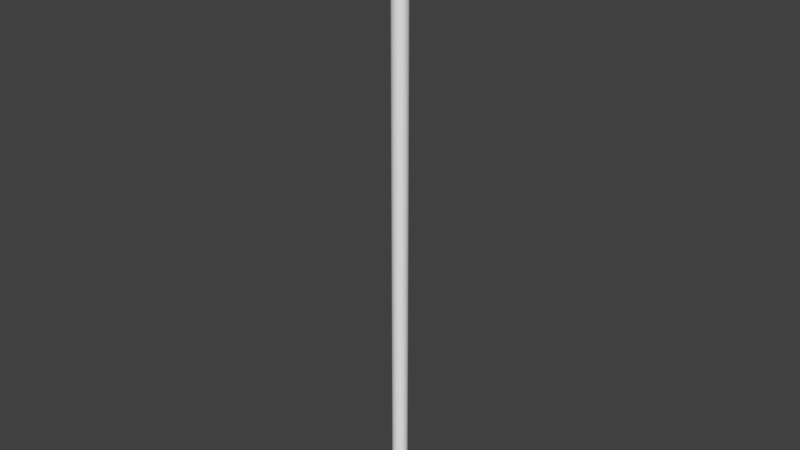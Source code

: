 # Source: arrow.blend  (saved by Blender 2.79.0; exported with 4.5.12 LTS)
import bpy
from mathutils import Matrix  # noqa: F401  (used for matrix-valued properties, if any)

bpy.ops.wm.read_factory_settings(use_empty=True)
scene = bpy.context.scene
scene.name = 'Scene'

# ---- collections
col_collection_1 = bpy.data.collections.new('Collection 1'); scene.collection.children.link(col_collection_1)

# ---- world
world_world = bpy.data.worlds.new('World'); scene.world = world_world
world_world.color = (0.05088, 0.05088, 0.05088)
world_world.use_sun_shadow = False
world_world.sun_shadow_jitter_overblur = 0.0
world_world.cycles.sampling_method = 'MANUAL'

# ---- meshes
me_cone_001 = bpy.data.meshes.new('Cone.001')
me_cone_001.from_pydata([(0.0, 0.11, -0.065), (0.002459, 0.11, -0.065), (0.004918, 0.1099, -0.065), (0.007373, 0.1098, -0.065), (0.009825, 0.1096, -0.065), (0.01227, 0.1093, -0.065), (0.01471, 0.109, -0.065), (0.01715, 0.1087, -0.065), (0.01957, 0.1082, -0.065), (0.02199, 0.1078, -0.065), (0.02439, 0.1073, -0.065), (0.02678, 0.1067, -0.065), (0.02916, 0.1061, -0.065), (0.03153, 0.1054, -0.065), (0.03387, 0.1047, -0.065), (0.03621, 0.1039, -0.065), (0.03852, 0.103, -0.065), (0.04081, 0.1021, -0.065), (0.04309, 0.1012, -0.065), (0.04534, 0.1002, -0.065), (0.04757, 0.09918, -0.065), (0.04977, 0.09809, -0.065), (0.05196, 0.09696, -0.065), (0.05411, 0.09577, -0.065), (0.05624, 0.09454, -0.065), (0.05834, 0.09326, -0.065), (0.06041, 0.09193, -0.065), (0.06245, 0.09056, -0.065), (0.06446, 0.08914, -0.065), (0.06643, 0.08767, -0.065), (0.06838, 0.08617, -0.065), (0.07029, 0.08462, -0.065), (0.07216, 0.08302, -0.065), (0.074, 0.08139, -0.065), (0.0758, 0.07971, -0.065), (0.07756, 0.078, -0.065), (0.07929, 0.07625, -0.065), (0.08097, 0.07445, -0.065), (0.08262, 0.07262, -0.065), (0.08422, 0.07076, -0.065), (0.08578, 0.06886, -0.065), (0.0873, 0.06692, -0.065), (0.08877, 0.06495, -0.065), (0.0902, 0.06295, -0.065), (0.09159, 0.06092, -0.065), (0.09293, 0.05886, -0.065), (0.09422, 0.05677, -0.065), (0.09547, 0.05464, -0.065), (0.09667, 0.0525, -0.065), (0.09781, 0.05032, -0.065), (0.09892, 0.04812, -0.065), (0.09997, 0.0459, -0.065), (0.101, 0.04365, -0.065), (0.1019, 0.04138, -0.065), (0.1028, 0.0391, -0.065), (0.1037, 0.03679, -0.065), (0.1045, 0.03446, -0.065), (0.1052, 0.03212, -0.065), (0.1059, 0.02975, -0.065), (0.1065, 0.02738, -0.065), (0.1071, 0.02499, -0.065), (0.1077, 0.02259, -0.065), (0.1081, 0.02018, -0.065), (0.1086, 0.01775, -0.065), (0.1089, 0.01532, -0.065), (0.1092, 0.01288, -0.065), (0.1095, 0.01044, -0.065), (0.1097, 0.007987, -0.065), (0.1099, 0.005532, -0.065), (0.11, 0.003074, -0.065), (0.11, 0.0006149, -0.065), (0.11, -0.001845, -0.065), (0.1099, -0.004303, -0.065), (0.1098, -0.00676, -0.065), (0.1096, -0.009213, -0.065), (0.1094, -0.01166, -0.065), (0.1091, -0.0141, -0.065), (0.1087, -0.01654, -0.065), (0.1084, -0.01897, -0.065), (0.1079, -0.02138, -0.065), (0.1074, -0.02379, -0.065), (0.1068, -0.02619, -0.065), (0.1062, -0.02857, -0.065), (0.1056, -0.03094, -0.065), (0.1048, -0.03329, -0.065), (0.1041, -0.03563, -0.065), (0.1032, -0.03794, -0.065), (0.1024, -0.04024, -0.065), (0.1014, -0.04252, -0.065), (0.1005, -0.04478, -0.065), (0.09945, -0.04701, -0.065), (0.09837, -0.04923, -0.065), (0.09725, -0.05141, -0.065), (0.09607, -0.05357, -0.065), (0.09485, -0.05571, -0.065), (0.09358, -0.05782, -0.065), (0.09226, -0.05989, -0.065), (0.0909, -0.06194, -0.065), (0.0895, -0.06396, -0.065), (0.08804, -0.06594, -0.065), (0.08655, -0.06789, -0.065), (0.08501, -0.06981, -0.065), (0.08342, -0.0717, -0.065), (0.0818, -0.07354, -0.065), (0.08014, -0.07535, -0.065), (0.07843, -0.07713, -0.065), (0.07669, -0.07886, -0.065), (0.0749, -0.08056, -0.065), (0.07309, -0.08221, -0.065), (0.07123, -0.08382, -0.065), (0.06934, -0.0854, -0.065), (0.06741, -0.08692, -0.065), (0.06545, -0.08841, -0.065), (0.06346, -0.08985, -0.065), (0.06143, -0.09125, -0.065), (0.05938, -0.0926, -0.065), (0.05729, -0.0939, -0.065), (0.05518, -0.09516, -0.065), (0.05304, -0.09637, -0.065), (0.05087, -0.09753, -0.065), (0.04867, -0.09864, -0.065), (0.04646, -0.09971, -0.065), (0.04422, -0.1007, -0.065), (0.04195, -0.1017, -0.065), (0.03967, -0.1026, -0.065), (0.03737, -0.1035, -0.065), (0.03504, -0.1043, -0.065), (0.0327, -0.105, -0.065), (0.03035, -0.1057, -0.065), (0.02797, -0.1064, -0.065), (0.02559, -0.107, -0.065), (0.02319, -0.1075, -0.065), (0.02078, -0.108, -0.065), (0.01836, -0.1085, -0.065), (0.01593, -0.1088, -0.065), (0.01349, -0.1092, -0.065), (0.01105, -0.1094, -0.065), (0.0086, -0.1097, -0.065), (0.006146, -0.1098, -0.065), (0.003689, -0.1099, -0.065), (0.00123, -0.11, -0.065), (-0.00123, -0.11, -0.065), (-0.003689, -0.1099, -0.065), (-0.006146, -0.1098, -0.065), (-0.0086, -0.1097, -0.065), (-0.01105, -0.1094, -0.065), (-0.01349, -0.1092, -0.065), (-0.01593, -0.1088, -0.065), (-0.01836, -0.1085, -0.065), (-0.02078, -0.108, -0.065), (-0.02319, -0.1075, -0.065), (-0.02559, -0.107, -0.065), (-0.02797, -0.1064, -0.065), (-0.03035, -0.1057, -0.065), (-0.0327, -0.105, -0.065), (-0.03504, -0.1043, -0.065), (-0.03737, -0.1035, -0.065), (-0.03967, -0.1026, -0.065), (-0.04195, -0.1017, -0.065), (-0.04422, -0.1007, -0.065), (-0.04646, -0.09971, -0.065), (-0.04867, -0.09864, -0.065), (-0.05087, -0.09753, -0.065), (-0.05304, -0.09637, -0.065), (-0.05518, -0.09516, -0.065), (-0.05729, -0.0939, -0.065), (-0.05938, -0.0926, -0.065), (-0.06143, -0.09125, -0.065), (-0.06346, -0.08985, -0.065), (-0.06545, -0.08841, -0.065), (-0.06741, -0.08692, -0.065), (-0.06934, -0.0854, -0.065), (-0.07123, -0.08382, -0.065), (-0.07309, -0.08221, -0.065), (-0.0749, -0.08056, -0.065), (-0.07669, -0.07886, -0.065), (-0.07843, -0.07713, -0.065), (-0.08014, -0.07535, -0.065), (-0.0818, -0.07354, -0.065), (-0.08342, -0.0717, -0.065), (-0.08501, -0.06981, -0.065), (-0.08655, -0.06789, -0.065), (-0.08804, -0.06594, -0.065), (-0.0895, -0.06396, -0.065), (-0.0909, -0.06194, -0.065), (-0.09227, -0.05989, -0.065), (-0.09358, -0.05782, -0.065), (-0.09485, -0.05571, -0.065), (-0.09607, -0.05357, -0.065), (-0.09725, -0.05141, -0.065), (-0.09837, -0.04923, -0.065), (-0.09945, -0.04701, -0.065), (-0.1005, -0.04478, -0.065), (-0.1014, -0.04252, -0.065), (-0.1024, -0.04024, -0.065), (-0.1032, -0.03794, -0.065), (-0.1041, -0.03562, -0.065), (-0.1048, -0.03329, -0.065), (-0.1056, -0.03094, -0.065), (-0.1062, -0.02857, -0.065), (-0.1068, -0.02619, -0.065), (-0.1074, -0.02379, -0.065), (-0.1079, -0.02138, -0.065), (-0.1084, -0.01897, -0.065), (-0.1087, -0.01654, -0.065), (-0.1091, -0.0141, -0.065), (-0.1094, -0.01166, -0.065), (-0.1096, -0.009212, -0.065), (-0.1098, -0.006759, -0.065), (0.0, 0.0, 0.065), (-0.1099, -0.004302, -0.065), (-0.11, -0.001844, -0.065), (-0.11, 0.0006157, -0.065), (-0.11, 0.003075, -0.065), (-0.1099, 0.005533, -0.065), (-0.1097, 0.007988, -0.065), (-0.1095, 0.01044, -0.065), (-0.1092, 0.01288, -0.065), (-0.1089, 0.01532, -0.065), (-0.1086, 0.01776, -0.065), (-0.1081, 0.02018, -0.065), (-0.1077, 0.02259, -0.065), (-0.1071, 0.02499, -0.065), (-0.1065, 0.02738, -0.065), (-0.1059, 0.02976, -0.065), (-0.1052, 0.03212, -0.065), (-0.1045, 0.03446, -0.065), (-0.1037, 0.03679, -0.065), (-0.1028, 0.0391, -0.065), (-0.1019, 0.04139, -0.065), (-0.101, 0.04365, -0.065), (-0.09997, 0.0459, -0.065), (-0.09891, 0.04812, -0.065), (-0.09781, 0.05032, -0.065), (-0.09666, 0.0525, -0.065), (-0.09547, 0.05465, -0.065), (-0.09422, 0.05677, -0.065), (-0.09293, 0.05886, -0.065), (-0.09159, 0.06092, -0.065), (-0.0902, 0.06295, -0.065), (-0.08877, 0.06496, -0.065), (-0.0873, 0.06692, -0.065), (-0.08578, 0.06886, -0.065), (-0.08422, 0.07076, -0.065), (-0.08262, 0.07263, -0.065), (-0.08097, 0.07445, -0.065), (-0.07929, 0.07625, -0.065), (-0.07756, 0.078, -0.065), (-0.0758, 0.07971, -0.065), (-0.074, 0.08139, -0.065), (-0.07216, 0.08302, -0.065), (-0.07029, 0.08462, -0.065), (-0.06838, 0.08617, -0.065), (-0.06643, 0.08767, -0.065), (-0.06446, 0.08914, -0.065), (-0.06245, 0.09056, -0.065), (-0.06041, 0.09193, -0.065), (-0.05834, 0.09326, -0.065), (-0.05624, 0.09454, -0.065), (-0.05411, 0.09577, -0.065), (-0.05195, 0.09696, -0.065), (-0.04977, 0.0981, -0.065), (-0.04757, 0.09918, -0.065), (-0.04534, 0.1002, -0.065), (-0.04309, 0.1012, -0.065), (-0.04081, 0.1021, -0.065), (-0.03852, 0.103, -0.065), (-0.0362, 0.1039, -0.065), (-0.03387, 0.1047, -0.065), (-0.03152, 0.1054, -0.065), (-0.02916, 0.1061, -0.065), (-0.02678, 0.1067, -0.065), (-0.02439, 0.1073, -0.065), (-0.02199, 0.1078, -0.065), (-0.01957, 0.1082, -0.065), (-0.01714, 0.1087, -0.065), (-0.01471, 0.109, -0.065), (-0.01227, 0.1093, -0.065), (-0.009823, 0.1096, -0.065), (-0.007371, 0.1098, -0.065), (-0.004915, 0.1099, -0.065), (-0.002457, 0.11, -0.065)], [], [(0, 209, 1), (1, 209, 2), (2, 209, 3), (3, 209, 4), (4, 209, 5), (5, 209, 6), (6, 209, 7), (7, 209, 8), (8, 209, 9), (9, 209, 10), (10, 209, 11), (11, 209, 12), (12, 209, 13), (13, 209, 14), (14, 209, 15), (15, 209, 16), (16, 209, 17), (17, 209, 18), (18, 209, 19), (19, 209, 20), (20, 209, 21), (21, 209, 22), (22, 209, 23), (23, 209, 24), (24, 209, 25), (25, 209, 26), (26, 209, 27), (27, 209, 28), (28, 209, 29), (29, 209, 30), (30, 209, 31), (31, 209, 32), (32, 209, 33), (33, 209, 34), (34, 209, 35), (35, 209, 36), (36, 209, 37), (37, 209, 38), (38, 209, 39), (39, 209, 40), (40, 209, 41), (41, 209, 42), (42, 209, 43), (43, 209, 44), (44, 209, 45), (45, 209, 46), (46, 209, 47), (47, 209, 48), (48, 209, 49), (49, 209, 50), (50, 209, 51), (51, 209, 52), (52, 209, 53), (53, 209, 54), (54, 209, 55), (55, 209, 56), (56, 209, 57), (57, 209, 58), (58, 209, 59), (59, 209, 60), (60, 209, 61), (61, 209, 62), (62, 209, 63), (63, 209, 64), (64, 209, 65), (65, 209, 66), (66, 209, 67), (67, 209, 68), (68, 209, 69), (69, 209, 70), (70, 209, 71), (71, 209, 72), (72, 209, 73), (73, 209, 74), (74, 209, 75), (75, 209, 76), (76, 209, 77), (77, 209, 78), (78, 209, 79), (79, 209, 80), (80, 209, 81), (81, 209, 82), (82, 209, 83), (83, 209, 84), (84, 209, 85), (85, 209, 86), (86, 209, 87), (87, 209, 88), (88, 209, 89), (89, 209, 90), (90, 209, 91), (91, 209, 92), (92, 209, 93), (93, 209, 94), (94, 209, 95), (95, 209, 96), (96, 209, 97), (97, 209, 98), (98, 209, 99), (99, 209, 100), (100, 209, 101), (101, 209, 102), (102, 209, 103), (103, 209, 104), (104, 209, 105), (105, 209, 106), (106, 209, 107), (107, 209, 108), (108, 209, 109), (109, 209, 110), (110, 209, 111), (111, 209, 112), (112, 209, 113), (113, 209, 114), (114, 209, 115), (115, 209, 116), (116, 209, 117), (117, 209, 118), (118, 209, 119), (119, 209, 120), (120, 209, 121), (121, 209, 122), (122, 209, 123), (123, 209, 124), (124, 209, 125), (125, 209, 126), (126, 209, 127), (127, 209, 128), (128, 209, 129), (129, 209, 130), (130, 209, 131), (131, 209, 132), (132, 209, 133), (133, 209, 134), (134, 209, 135), (135, 209, 136), (136, 209, 137), (137, 209, 138), (138, 209, 139), (139, 209, 140), (140, 209, 141), (141, 209, 142), (142, 209, 143), (143, 209, 144), (144, 209, 145), (145, 209, 146), (146, 209, 147), (147, 209, 148), (148, 209, 149), (149, 209, 150), (150, 209, 151), (151, 209, 152), (152, 209, 153), (153, 209, 154), (154, 209, 155), (155, 209, 156), (156, 209, 157), (157, 209, 158), (158, 209, 159), (159, 209, 160), (160, 209, 161), (161, 209, 162), (162, 209, 163), (163, 209, 164), (164, 209, 165), (165, 209, 166), (166, 209, 167), (167, 209, 168), (168, 209, 169), (169, 209, 170), (170, 209, 171), (171, 209, 172), (172, 209, 173), (173, 209, 174), (174, 209, 175), (175, 209, 176), (176, 209, 177), (177, 209, 178), (178, 209, 179), (179, 209, 180), (180, 209, 181), (181, 209, 182), (182, 209, 183), (183, 209, 184), (184, 209, 185), (185, 209, 186), (186, 209, 187), (187, 209, 188), (188, 209, 189), (189, 209, 190), (190, 209, 191), (191, 209, 192), (192, 209, 193), (193, 209, 194), (194, 209, 195), (195, 209, 196), (196, 209, 197), (197, 209, 198), (198, 209, 199), (199, 209, 200), (200, 209, 201), (201, 209, 202), (202, 209, 203), (203, 209, 204), (204, 209, 205), (205, 209, 206), (206, 209, 207), (207, 209, 208), (208, 209, 210), (210, 209, 211), (211, 209, 212), (212, 209, 213), (213, 209, 214), (214, 209, 215), (215, 209, 216), (216, 209, 217), (217, 209, 218), (218, 209, 219), (219, 209, 220), (220, 209, 221), (221, 209, 222), (222, 209, 223), (223, 209, 224), (224, 209, 225), (225, 209, 226), (226, 209, 227), (227, 209, 228), (228, 209, 229), (229, 209, 230), (230, 209, 231), (231, 209, 232), (232, 209, 233), (233, 209, 234), (234, 209, 235), (235, 209, 236), (236, 209, 237), (237, 209, 238), (238, 209, 239), (239, 209, 240), (240, 209, 241), (241, 209, 242), (242, 209, 243), (243, 209, 244), (244, 209, 245), (245, 209, 246), (246, 209, 247), (247, 209, 248), (248, 209, 249), (249, 209, 250), (250, 209, 251), (251, 209, 252), (252, 209, 253), (253, 209, 254), (254, 209, 255), (255, 209, 256), (256, 209, 257), (257, 209, 258), (258, 209, 259), (259, 209, 260), (260, 209, 261), (261, 209, 262), (262, 209, 263), (263, 209, 264), (264, 209, 265), (265, 209, 266), (266, 209, 267), (267, 209, 268), (268, 209, 269), (269, 209, 270), (270, 209, 271), (271, 209, 272), (272, 209, 273), (273, 209, 274), (274, 209, 275), (275, 209, 276), (276, 209, 277), (277, 209, 278), (278, 209, 279), (279, 209, 280), (280, 209, 281), (281, 209, 0), (0, 1, 2, 3, 4, 5, 6, 7, 8, 9, 10, 11, 12, 13, 14, 15, 16, 17, 18, 19, 20, 21, 22, 23, 24, 25, 26, 27, 28, 29, 30, 31, 32, 33, 34, 35, 36, 37, 38, 39, 40, 41, 42, 43, 44, 45, 46, 47, 48, 49, 50, 51, 52, 53, 54, 55, 56, 57, 58, 59, 60, 61, 62, 63, 64, 65, 66, 67, 68, 69, 70, 71, 72, 73, 74, 75, 76, 77, 78, 79, 80, 81, 82, 83, 84, 85, 86, 87, 88, 89, 90, 91, 92, 93, 94, 95, 96, 97, 98, 99, 100, 101, 102, 103, 104, 105, 106, 107, 108, 109, 110, 111, 112, 113, 114, 115, 116, 117, 118, 119, 120, 121, 122, 123, 124, 125, 126, 127, 128, 129, 130, 131, 132, 133, 134, 135, 136, 137, 138, 139, 140, 141, 142, 143, 144, 145, 146, 147, 148, 149, 150, 151, 152, 153, 154, 155, 156, 157, 158, 159, 160, 161, 162, 163, 164, 165, 166, 167, 168, 169, 170, 171, 172, 173, 174, 175, 176, 177, 178, 179, 180, 181, 182, 183, 184, 185, 186, 187, 188, 189, 190, 191, 192, 193, 194, 195, 196, 197, 198, 199, 200, 201, 202, 203, 204, 205, 206, 207, 208, 210, 211, 212, 213, 214, 215, 216, 217, 218, 219, 220, 221, 222, 223, 224, 225, 226, 227, 228, 229, 230, 231, 232, 233, 234, 235, 236, 237, 238, 239, 240, 241, 242, 243, 244, 245, 246, 247, 248, 249, 250, 251, 252, 253, 254, 255, 256, 257, 258, 259, 260, 261, 262, 263, 264, 265, 266, 267, 268, 269, 270, 271, 272, 273, 274, 275, 276, 277, 278, 279, 280, 281)])
me_cone_001.use_remesh_preserve_volume = False
me_cone_001.use_remesh_preserve_attributes = False
me_cone_001.use_mirror_vertex_groups = False
me_cone_001.update()
me_cylinder = bpy.data.meshes.new('Cylinder')
me_cylinder.from_pydata([(0.0, 0.03, -1.135), (0.0, 0.03, 1.135), (0.001417, 0.02997, -1.135), (0.001417, 0.02997, 1.135), (0.00283, 0.02987, -1.135), (0.00283, 0.02987, 1.135), (0.004238, 0.0297, -1.135), (0.004238, 0.0297, 1.135), (0.005635, 0.02947, -1.135), (0.005635, 0.02947, 1.135), (0.007021, 0.02917, -1.135), (0.007021, 0.02917, 1.135), (0.00839, 0.0288, -1.135), (0.00839, 0.0288, 1.135), (0.009741, 0.02837, -1.135), (0.009741, 0.02837, 1.135), (0.01107, 0.02788, -1.135), (0.01107, 0.02788, 1.135), (0.01237, 0.02733, -1.135), (0.01237, 0.02733, 1.135), (0.01365, 0.02671, -1.135), (0.01365, 0.02671, 1.135), (0.0149, 0.02604, -1.135), (0.0149, 0.02604, 1.135), (0.01611, 0.02531, -1.135), (0.01611, 0.02531, 1.135), (0.01729, 0.02452, -1.135), (0.01729, 0.02452, 1.135), (0.01843, 0.02367, -1.135), (0.01843, 0.02367, 1.135), (0.01952, 0.02278, -1.135), (0.01952, 0.02278, 1.135), (0.02058, 0.02183, -1.135), (0.02058, 0.02183, 1.135), (0.02159, 0.02083, -1.135), (0.02159, 0.02083, 1.135), (0.02255, 0.01979, -1.135), (0.02255, 0.01979, 1.135), (0.02345, 0.0187, -1.135), (0.02345, 0.0187, 1.135), (0.02431, 0.01758, -1.135), (0.02431, 0.01758, 1.135), (0.02512, 0.01641, -1.135), (0.02512, 0.01641, 1.135), (0.02586, 0.0152, -1.135), (0.02586, 0.0152, 1.135), (0.02655, 0.01397, -1.135), (0.02655, 0.01397, 1.135), (0.02718, 0.0127, -1.135), (0.02718, 0.0127, 1.135), (0.02775, 0.0114, -1.135), (0.02775, 0.0114, 1.135), (0.02826, 0.01008, -1.135), (0.02826, 0.01008, 1.135), (0.0287, 0.00873, -1.135), (0.0287, 0.00873, 1.135), (0.02908, 0.007365, -1.135), (0.02908, 0.007365, 1.135), (0.0294, 0.005983, -1.135), (0.0294, 0.005983, 1.135), (0.02965, 0.004588, -1.135), (0.02965, 0.004588, 1.135), (0.02983, 0.003183, -1.135), (0.02983, 0.003183, 1.135), (0.02995, 0.001771, -1.135), (0.02995, 0.001771, 1.135), (0.03, 0.0003543, -1.135), (0.03, 0.0003543, 1.135), (0.02998, -0.001063, -1.135), (0.02998, -0.001063, 1.135), (0.0299, -0.002477, -1.135), (0.0299, -0.002477, 1.135), (0.02975, -0.003887, -1.135), (0.02975, -0.003887, 1.135), (0.02953, -0.005287, -1.135), (0.02953, -0.005287, 1.135), (0.02925, -0.006676, -1.135), (0.02925, -0.006676, 1.135), (0.0289, -0.008049, -1.135), (0.0289, -0.008049, 1.135), (0.02849, -0.009405, -1.135), (0.02849, -0.009405, 1.135), (0.02801, -0.01074, -1.135), (0.02801, -0.01074, 1.135), (0.02747, -0.01205, -1.135), (0.02747, -0.01205, 1.135), (0.02687, -0.01333, -1.135), (0.02687, -0.01333, 1.135), (0.02621, -0.01459, -1.135), (0.02621, -0.01459, 1.135), (0.0255, -0.01581, -1.135), (0.0255, -0.01581, 1.135), (0.02472, -0.017, -1.135), (0.02472, -0.017, 1.135), (0.02389, -0.01815, -1.135), (0.02389, -0.01815, 1.135), (0.02301, -0.01925, -1.135), (0.02301, -0.01925, 1.135), (0.02207, -0.02032, -1.135), (0.02207, -0.02032, 1.135), (0.02109, -0.02134, -1.135), (0.02109, -0.02134, 1.135), (0.02006, -0.02231, -1.135), (0.02006, -0.02231, 1.135), (0.01898, -0.02323, -1.135), (0.01898, -0.02323, 1.135), (0.01786, -0.0241, -1.135), (0.01786, -0.0241, 1.135), (0.0167, -0.02492, -1.135), (0.0167, -0.02492, 1.135), (0.01551, -0.02568, -1.135), (0.01551, -0.02568, 1.135), (0.01428, -0.02638, -1.135), (0.01428, -0.02638, 1.135), (0.01302, -0.02703, -1.135), (0.01302, -0.02703, 1.135), (0.01173, -0.02761, -1.135), (0.01173, -0.02761, 1.135), (0.01041, -0.02814, -1.135), (0.01041, -0.02814, 1.135), (0.009068, -0.0286, -1.135), (0.009068, -0.0286, 1.135), (0.007708, -0.02899, -1.135), (0.007708, -0.02899, 1.135), (0.00633, -0.02932, -1.135), (0.00633, -0.02932, 1.135), (0.004938, -0.02959, -1.135), (0.004938, -0.02959, 1.135), (0.003535, -0.02979, -1.135), (0.003535, -0.02979, 1.135), (0.002124, -0.02992, -1.135), (0.002124, -0.02992, 1.135), (0.0007086, -0.02999, -1.135), (0.0007086, -0.02999, 1.135), (-0.0007085, -0.02999, -1.135), (-0.0007085, -0.02999, 1.135), (-0.002124, -0.02992, -1.135), (-0.002124, -0.02992, 1.135), (-0.003535, -0.02979, -1.135), (-0.003535, -0.02979, 1.135), (-0.004938, -0.02959, -1.135), (-0.004938, -0.02959, 1.135), (-0.00633, -0.02932, -1.135), (-0.00633, -0.02932, 1.135), (-0.007707, -0.02899, -1.135), (-0.007707, -0.02899, 1.135), (-0.009068, -0.0286, -1.135), (-0.009068, -0.0286, 1.135), (-0.01041, -0.02814, -1.135), (-0.01041, -0.02814, 1.135), (-0.01173, -0.02761, -1.135), (-0.01173, -0.02761, 1.135), (-0.01302, -0.02703, -1.135), (-0.01302, -0.02703, 1.135), (-0.01428, -0.02638, -1.135), (-0.01428, -0.02638, 1.135), (-0.01551, -0.02568, -1.135), (-0.01551, -0.02568, 1.135), (-0.0167, -0.02492, -1.135), (-0.0167, -0.02492, 1.135), (-0.01786, -0.0241, -1.135), (-0.01786, -0.0241, 1.135), (-0.01898, -0.02323, -1.135), (-0.01898, -0.02323, 1.135), (-0.02006, -0.02231, -1.135), (-0.02006, -0.02231, 1.135), (-0.02109, -0.02134, -1.135), (-0.02109, -0.02134, 1.135), (-0.02207, -0.02032, -1.135), (-0.02207, -0.02032, 1.135), (-0.02301, -0.01925, -1.135), (-0.02301, -0.01925, 1.135), (-0.02389, -0.01815, -1.135), (-0.02389, -0.01815, 1.135), (-0.02472, -0.017, -1.135), (-0.02472, -0.017, 1.135), (-0.0255, -0.01581, -1.135), (-0.0255, -0.01581, 1.135), (-0.02621, -0.01459, -1.135), (-0.02621, -0.01459, 1.135), (-0.02687, -0.01333, -1.135), (-0.02687, -0.01333, 1.135), (-0.02747, -0.01205, -1.135), (-0.02747, -0.01205, 1.135), (-0.02801, -0.01074, -1.135), (-0.02801, -0.01074, 1.135), (-0.02849, -0.009405, -1.135), (-0.02849, -0.009405, 1.135), (-0.0289, -0.008049, -1.135), (-0.0289, -0.008049, 1.135), (-0.02925, -0.006676, -1.135), (-0.02925, -0.006676, 1.135), (-0.02953, -0.005287, -1.135), (-0.02953, -0.005287, 1.135), (-0.02975, -0.003887, -1.135), (-0.02975, -0.003887, 1.135), (-0.0299, -0.002477, -1.135), (-0.0299, -0.002477, 1.135), (-0.02998, -0.001063, -1.135), (-0.02998, -0.001063, 1.135), (-0.03, 0.0003543, -1.135), (-0.03, 0.0003543, 1.135), (-0.02995, 0.001771, -1.135), (-0.02995, 0.001771, 1.135), (-0.02983, 0.003183, -1.135), (-0.02983, 0.003183, 1.135), (-0.02965, 0.004588, -1.135), (-0.02965, 0.004588, 1.135), (-0.0294, 0.005983, -1.135), (-0.0294, 0.005983, 1.135), (-0.02908, 0.007365, -1.135), (-0.02908, 0.007365, 1.135), (-0.0287, 0.00873, -1.135), (-0.0287, 0.00873, 1.135), (-0.02826, 0.01008, -1.135), (-0.02826, 0.01008, 1.135), (-0.02775, 0.0114, -1.135), (-0.02775, 0.0114, 1.135), (-0.02718, 0.0127, -1.135), (-0.02718, 0.0127, 1.135), (-0.02655, 0.01397, -1.135), (-0.02655, 0.01397, 1.135), (-0.02586, 0.0152, -1.135), (-0.02586, 0.0152, 1.135), (-0.02511, 0.01641, -1.135), (-0.02511, 0.01641, 1.135), (-0.02431, 0.01758, -1.135), (-0.02431, 0.01758, 1.135), (-0.02345, 0.0187, -1.135), (-0.02345, 0.0187, 1.135), (-0.02255, 0.01979, -1.135), (-0.02255, 0.01979, 1.135), (-0.02159, 0.02083, -1.135), (-0.02159, 0.02083, 1.135), (-0.02058, 0.02183, -1.135), (-0.02058, 0.02183, 1.135), (-0.01952, 0.02278, -1.135), (-0.01952, 0.02278, 1.135), (-0.01843, 0.02367, -1.135), (-0.01843, 0.02367, 1.135), (-0.01729, 0.02452, -1.135), (-0.01729, 0.02452, 1.135), (-0.01611, 0.02531, -1.135), (-0.01611, 0.02531, 1.135), (-0.0149, 0.02604, -1.135), (-0.0149, 0.02604, 1.135), (-0.01365, 0.02671, -1.135), (-0.01365, 0.02671, 1.135), (-0.01237, 0.02733, -1.135), (-0.01237, 0.02733, 1.135), (-0.01107, 0.02788, -1.135), (-0.01107, 0.02788, 1.135), (-0.009741, 0.02837, -1.135), (-0.009741, 0.02837, 1.135), (-0.00839, 0.0288, -1.135), (-0.00839, 0.0288, 1.135), (-0.00702, 0.02917, -1.135), (-0.00702, 0.02917, 1.135), (-0.005635, 0.02947, -1.135), (-0.005635, 0.02947, 1.135), (-0.004237, 0.0297, -1.135), (-0.004237, 0.0297, 1.135), (-0.00283, 0.02987, -1.135), (-0.00283, 0.02987, 1.135), (-0.001417, 0.02997, -1.135), (-0.001417, 0.02997, 1.135)], [], [(0, 1, 3, 2), (2, 3, 5, 4), (4, 5, 7, 6), (6, 7, 9, 8), (8, 9, 11, 10), (10, 11, 13, 12), (12, 13, 15, 14), (14, 15, 17, 16), (16, 17, 19, 18), (18, 19, 21, 20), (20, 21, 23, 22), (22, 23, 25, 24), (24, 25, 27, 26), (26, 27, 29, 28), (28, 29, 31, 30), (30, 31, 33, 32), (32, 33, 35, 34), (34, 35, 37, 36), (36, 37, 39, 38), (38, 39, 41, 40), (40, 41, 43, 42), (42, 43, 45, 44), (44, 45, 47, 46), (46, 47, 49, 48), (48, 49, 51, 50), (50, 51, 53, 52), (52, 53, 55, 54), (54, 55, 57, 56), (56, 57, 59, 58), (58, 59, 61, 60), (60, 61, 63, 62), (62, 63, 65, 64), (64, 65, 67, 66), (66, 67, 69, 68), (68, 69, 71, 70), (70, 71, 73, 72), (72, 73, 75, 74), (74, 75, 77, 76), (76, 77, 79, 78), (78, 79, 81, 80), (80, 81, 83, 82), (82, 83, 85, 84), (84, 85, 87, 86), (86, 87, 89, 88), (88, 89, 91, 90), (90, 91, 93, 92), (92, 93, 95, 94), (94, 95, 97, 96), (96, 97, 99, 98), (98, 99, 101, 100), (100, 101, 103, 102), (102, 103, 105, 104), (104, 105, 107, 106), (106, 107, 109, 108), (108, 109, 111, 110), (110, 111, 113, 112), (112, 113, 115, 114), (114, 115, 117, 116), (116, 117, 119, 118), (118, 119, 121, 120), (120, 121, 123, 122), (122, 123, 125, 124), (124, 125, 127, 126), (126, 127, 129, 128), (128, 129, 131, 130), (130, 131, 133, 132), (132, 133, 135, 134), (134, 135, 137, 136), (136, 137, 139, 138), (138, 139, 141, 140), (140, 141, 143, 142), (142, 143, 145, 144), (144, 145, 147, 146), (146, 147, 149, 148), (148, 149, 151, 150), (150, 151, 153, 152), (152, 153, 155, 154), (154, 155, 157, 156), (156, 157, 159, 158), (158, 159, 161, 160), (160, 161, 163, 162), (162, 163, 165, 164), (164, 165, 167, 166), (166, 167, 169, 168), (168, 169, 171, 170), (170, 171, 173, 172), (172, 173, 175, 174), (174, 175, 177, 176), (176, 177, 179, 178), (178, 179, 181, 180), (180, 181, 183, 182), (182, 183, 185, 184), (184, 185, 187, 186), (186, 187, 189, 188), (188, 189, 191, 190), (190, 191, 193, 192), (192, 193, 195, 194), (194, 195, 197, 196), (196, 197, 199, 198), (198, 199, 201, 200), (200, 201, 203, 202), (202, 203, 205, 204), (204, 205, 207, 206), (206, 207, 209, 208), (208, 209, 211, 210), (210, 211, 213, 212), (212, 213, 215, 214), (214, 215, 217, 216), (216, 217, 219, 218), (218, 219, 221, 220), (220, 221, 223, 222), (222, 223, 225, 224), (224, 225, 227, 226), (226, 227, 229, 228), (228, 229, 231, 230), (230, 231, 233, 232), (232, 233, 235, 234), (234, 235, 237, 236), (236, 237, 239, 238), (238, 239, 241, 240), (240, 241, 243, 242), (242, 243, 245, 244), (244, 245, 247, 246), (246, 247, 249, 248), (248, 249, 251, 250), (250, 251, 253, 252), (252, 253, 255, 254), (254, 255, 257, 256), (256, 257, 259, 258), (258, 259, 261, 260), (260, 261, 263, 262), (3, 1, 265, 263, 261, 259, 257, 255, 253, 251, 249, 247, 245, 243, 241, 239, 237, 235, 233, 231, 229, 227, 225, 223, 221, 219, 217, 215, 213, 211, 209, 207, 205, 203, 201, 199, 197, 195, 193, 191, 189, 187, 185, 183, 181, 179, 177, 175, 173, 171, 169, 167, 165, 163, 161, 159, 157, 155, 153, 151, 149, 147, 145, 143, 141, 139, 137, 135, 133, 131, 129, 127, 125, 123, 121, 119, 117, 115, 113, 111, 109, 107, 105, 103, 101, 99, 97, 95, 93, 91, 89, 87, 85, 83, 81, 79, 77, 75, 73, 71, 69, 67, 65, 63, 61, 59, 57, 55, 53, 51, 49, 47, 45, 43, 41, 39, 37, 35, 33, 31, 29, 27, 25, 23, 21, 19, 17, 15, 13, 11, 9, 7, 5), (262, 263, 265, 264), (264, 265, 1, 0), (0, 2, 4, 6, 8, 10, 12, 14, 16, 18, 20, 22, 24, 26, 28, 30, 32, 34, 36, 38, 40, 42, 44, 46, 48, 50, 52, 54, 56, 58, 60, 62, 64, 66, 68, 70, 72, 74, 76, 78, 80, 82, 84, 86, 88, 90, 92, 94, 96, 98, 100, 102, 104, 106, 108, 110, 112, 114, 116, 118, 120, 122, 124, 126, 128, 130, 132, 134, 136, 138, 140, 142, 144, 146, 148, 150, 152, 154, 156, 158, 160, 162, 164, 166, 168, 170, 172, 174, 176, 178, 180, 182, 184, 186, 188, 190, 192, 194, 196, 198, 200, 202, 204, 206, 208, 210, 212, 214, 216, 218, 220, 222, 224, 226, 228, 230, 232, 234, 236, 238, 240, 242, 244, 246, 248, 250, 252, 254, 256, 258, 260, 262, 264)])
me_cylinder.use_remesh_preserve_volume = False
me_cylinder.use_remesh_preserve_attributes = False
me_cylinder.use_mirror_vertex_groups = False
me_cylinder.update()

# ---- objects
ob_cone = bpy.data.objects.new('Cone', me_cone_001)
ob_cylinder = bpy.data.objects.new('Cylinder', me_cylinder)

# ---- transforms, parenting, visibility, modifiers, constraints
ob_cone.location = (0.0, 0.0, 1.17)
ob_cone.lineart.crease_threshold = 0.0
ob_cylinder.location = (0.0, 0.0, 0.0)
ob_cylinder.lineart.crease_threshold = 0.0

# ---- collection membership
col_collection_1.objects.link(ob_cone)
col_collection_1.objects.link(ob_cylinder)

# ---- scene / render settings (as saved in the file)
scene.frame_start = 1; scene.frame_end = 250; scene.frame_set(1)
scene.render.engine = 'BLENDER_EEVEE_NEXT'
scene.render.resolution_percentage = 50
scene.render.dither_intensity = 0.0
scene.cycles.use_denoising = False
scene.cycles.samples = 128
scene.cycles.sampling_pattern = 'TABULATED_SOBOL'
scene.cycles.use_adaptive_sampling = False
scene.cycles.use_light_tree = False
scene.cycles.blur_glossy = 0.0
scene.cycles.sample_clamp_indirect = 0.0
scene.view_settings.view_transform = 'Standard'
bpy.context.view_layer.update()

# ---- added for rendering (the .blend has no active camera and no usable light): camera, sun
cam_auto = bpy.data.cameras.new('AutoCamera')
cam_auto.lens = 50.0
cam_auto.sensor_width = 36.0
cam_auto.clip_end = 1000.0
ob_auto_camera = bpy.data.objects.new('AutoCamera', cam_auto)
scene.collection.objects.link(ob_auto_camera)
ob_auto_camera.location = (2.2116, -2.65391, 1.81928)
ob_auto_camera.rotation_euler = (1.09748, -7.21219e-08, 0.694738)
scene.camera = ob_auto_camera
light_auto_sun = bpy.data.lights.new('AutoSun', 'SUN')
light_auto_sun.energy = 3.0
light_auto_sun.angle = 0.0523599
ob_auto_sun = bpy.data.objects.new('AutoSun', light_auto_sun)
scene.collection.objects.link(ob_auto_sun)
ob_auto_sun.rotation_euler = (0.872665, 0.174533, 0.523599)
bpy.context.view_layer.update()
